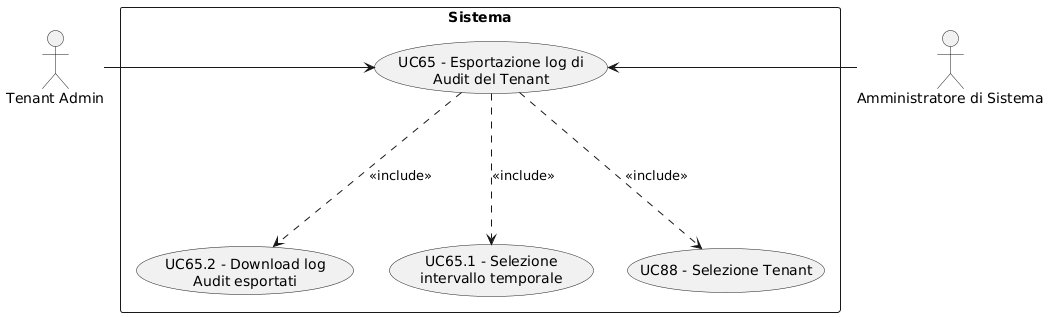

The diagram above was rendered by PlantUML. Its source (embedded in the PNG):
@startuml
skinparam wrapWidth 200
skinparam MaxMessageSize 150
top to bottom direction
skinparam packageStyle rectangle

actor "Amministratore di Sistema" as CA_sys_adm
actor "Tenant Admin" as CA_tenant_adm

rectangle "Sistema" {
    usecase "UC65.2 - Download log Audit esportati" as download_log_audit_esportati
    usecase "UC65 - Esportazione log di Audit del Tenant" as esportazione_log_audit_tenant
    usecase "UC65.1 - Selezione intervallo temporale" as selezione_intervallo_temporale
    usecase "UC88 - Selezione Tenant" as selezione_tenant
}

CA_tenant_adm -right-> esportazione_log_audit_tenant
CA_sys_adm -right-> esportazione_log_audit_tenant
esportazione_log_audit_tenant -down..> selezione_tenant : <<include>>
esportazione_log_audit_tenant -down..> selezione_intervallo_temporale : <<include>>
esportazione_log_audit_tenant -down..> download_log_audit_esportati : <<include>>
@enduml